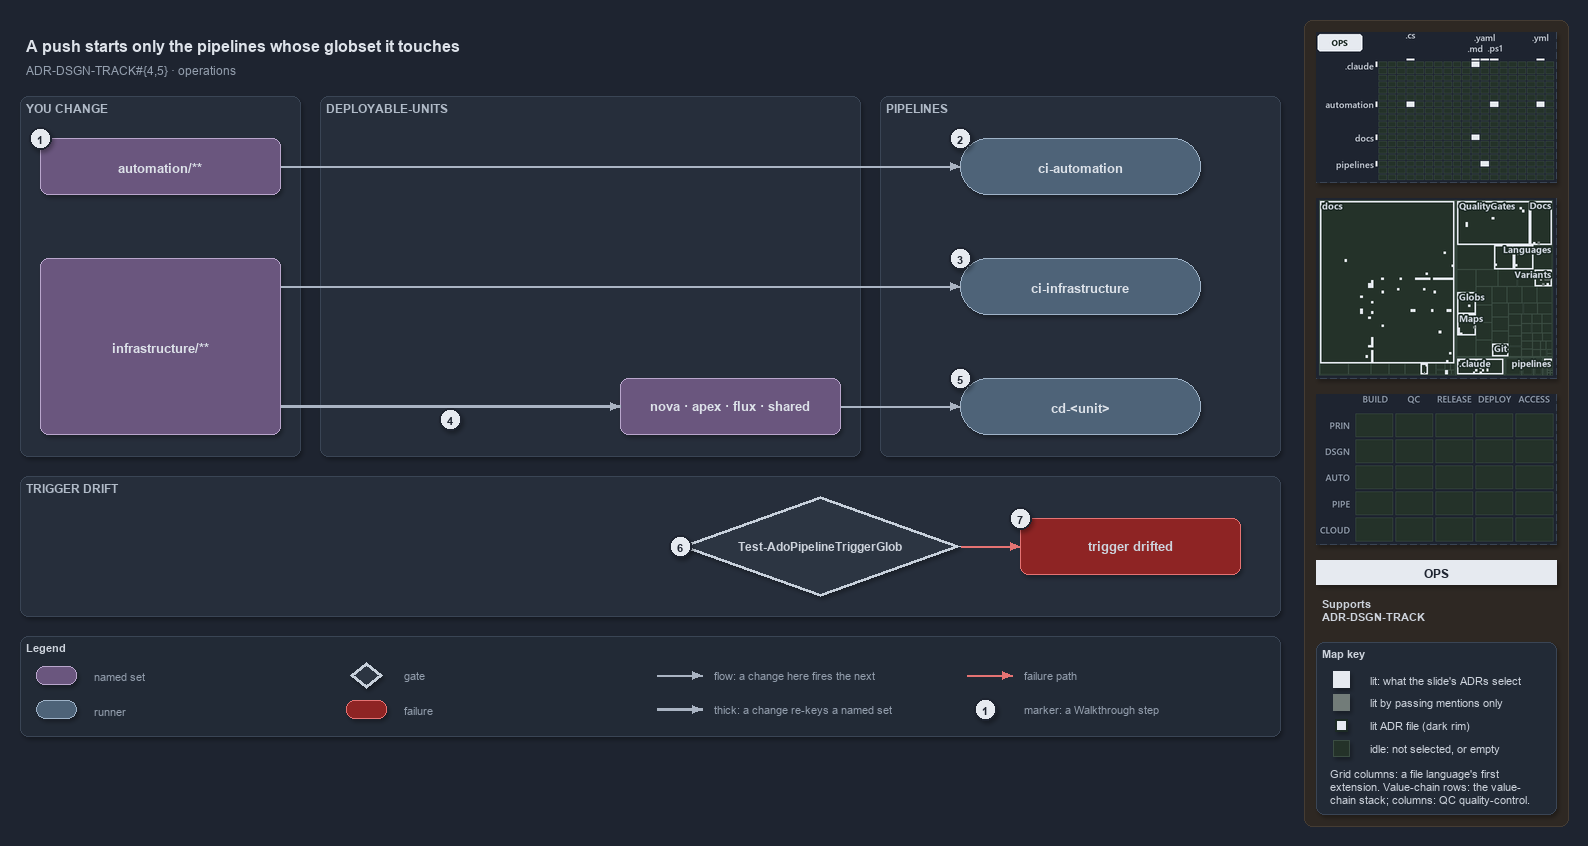

The diagram above was exported from draw.io. Its source (the exported page's mxGraphModel, read from the mxfile embedded in the PNG):
<mxGraphModel dx="1024" dy="768" grid="0" gridSize="10" guides="1" tooltips="1" connect="1" arrows="1" fold="1" page="1" pageScale="1" pageWidth="1572" pageHeight="740" background="#1E2430" math="0" shadow="1">
  <root>
    <mxCell id="0" />
    <mxCell id="1" parent="0" />
    <mxCell id="sidebar-bg" value="" style="rounded=1;arcSize=2;html=1;fillColor=#2E2823;strokeColor=#453C33;shadow=0;" vertex="1" parent="1">
      <mxGeometry x="1304" y="4" width="264" height="806" as="geometry" />
    </mxCell>
    <mxCell id="title" value="A push starts only the pipelines whose globset it touches" style="text;html=1;align=left;verticalAlign=middle;fontSize=16;fontStyle=1;fontColor=#DDE2E9;" vertex="1" parent="1">
      <mxGeometry x="20" y="14" width="1260" height="30" as="geometry" />
    </mxCell>
    <mxCell id="subtitle" value="ADR-DSGN-TRACK#{4,5} &amp;#183; operations" style="text;html=1;align=left;verticalAlign=middle;fontSize=12;fontColor=#949FAE;" vertex="1" parent="1">
      <mxGeometry x="20" y="44" width="1240" height="20" as="geometry" />
    </mxCell>
    <mxCell id="band-change" value="YOU CHANGE" style="rounded=1;html=1;arcSize=3;fillColor=#262E3B;strokeColor=#3A4555;verticalAlign=top;align=left;spacingLeft=8;fontStyle=1;fontSize=12;fontColor=#B0BAC7;" vertex="1" parent="1">
      <mxGeometry x="20" y="80" width="280" height="360" as="geometry" />
    </mxCell>
    <mxCell id="band-units" value="DEPLOYABLE-UNITS" style="rounded=1;html=1;arcSize=3;fillColor=#262E3B;strokeColor=#3A4555;verticalAlign=top;align=left;spacingLeft=8;fontStyle=1;fontSize=12;fontColor=#B0BAC7;" vertex="1" parent="1">
      <mxGeometry x="320" y="80" width="540" height="360" as="geometry" />
    </mxCell>
    <mxCell id="band-pipelines" value="PIPELINES" style="rounded=1;html=1;arcSize=3;fillColor=#262E3B;strokeColor=#3A4555;verticalAlign=top;align=left;spacingLeft=8;fontStyle=1;fontSize=12;fontColor=#B0BAC7;" vertex="1" parent="1">
      <mxGeometry x="880" y="80" width="400" height="360" as="geometry" />
    </mxCell>
    <mxCell id="band-drift" value="TRIGGER DRIFT" style="rounded=1;html=1;arcSize=3;fillColor=#262E3B;strokeColor=#3A4555;verticalAlign=top;align=left;spacingLeft=8;fontStyle=1;fontSize=12;fontColor=#B0BAC7;" vertex="1" parent="1">
      <mxGeometry x="20" y="460" width="1260" height="140" as="geometry" />
    </mxCell>
    <mxCell id="s-automation" value="&lt;b&gt;automation/**&lt;/b&gt;" style="rounded=1;whiteSpace=wrap;html=1;arcSize=20;fillColor=#6A567E;strokeColor=#B9A6CC;fontSize=13;fontColor=#DDE2E9;" vertex="1" parent="1">
      <mxGeometry x="40" y="122" width="240" height="56" as="geometry" />
    </mxCell>
    <mxCell id="s-infrastructure" value="&lt;b&gt;infrastructure/**&lt;/b&gt;" style="rounded=1;whiteSpace=wrap;html=1;arcSize=20;fillColor=#6A567E;strokeColor=#B9A6CC;fontSize=13;fontColor=#DDE2E9;" vertex="1" parent="1">
      <mxGeometry x="40" y="242" width="240" height="176" as="geometry" />
    </mxCell>
    <mxCell id="s-units" value="&lt;b&gt;nova · apex · flux · shared&lt;/b&gt;" style="rounded=1;whiteSpace=wrap;html=1;arcSize=20;fillColor=#6A567E;strokeColor=#B9A6CC;fontSize=13;fontColor=#DDE2E9;" vertex="1" parent="1">
      <mxGeometry x="620" y="362" width="220" height="56" as="geometry" />
    </mxCell>
    <mxCell id="r-ci-automation" value="&lt;b&gt;ci-automation&lt;/b&gt;" style="rounded=1;arcSize=50;whiteSpace=wrap;html=1;fillColor=#4E6378;strokeColor=#9FB3C8;fontSize=13;fontColor=#DDE2E9;" vertex="1" parent="1">
      <mxGeometry x="960" y="122" width="240" height="56" as="geometry" />
    </mxCell>
    <mxCell id="r-ci-infrastructure" value="&lt;b&gt;ci-infrastructure&lt;/b&gt;" style="rounded=1;arcSize=50;whiteSpace=wrap;html=1;fillColor=#4E6378;strokeColor=#9FB3C8;fontSize=13;fontColor=#DDE2E9;" vertex="1" parent="1">
      <mxGeometry x="960" y="242" width="240" height="56" as="geometry" />
    </mxCell>
    <mxCell id="r-cd-unit" value="&lt;b&gt;cd-&amp;lt;unit&amp;gt;&lt;/b&gt;" style="rounded=1;arcSize=50;whiteSpace=wrap;html=1;fillColor=#4E6378;strokeColor=#9FB3C8;fontSize=13;fontColor=#DDE2E9;" vertex="1" parent="1">
      <mxGeometry x="960" y="362" width="240" height="56" as="geometry" />
    </mxCell>
    <mxCell id="g-drift" value="&lt;b&gt;Test-AdoPipelineTriggerGlob&lt;/b&gt;" style="rhombus;whiteSpace=wrap;html=1;fillColor=#2C3542;strokeColor=#C7D0DB;strokeWidth=3;fontSize=12;fontColor=#CDD3DC;" vertex="1" parent="1">
      <mxGeometry x="680" y="480" width="280" height="100" as="geometry" />
    </mxCell>
    <mxCell id="x-drifted" value="&lt;b&gt;trigger drifted&lt;/b&gt;" style="rounded=1;whiteSpace=wrap;html=1;arcSize=20;fillColor=#8E2424;strokeColor=#E57373;fontSize=13;" vertex="1" parent="1">
      <mxGeometry x="1020" y="502" width="220" height="56" as="geometry" />
    </mxCell>
    <mxCell id="p-edge-automation-ci-a" value="" style="text;html=1;strokeColor=none;fillColor=none;" vertex="1" parent="1">
      <mxGeometry x="280" y="150" width="1" height="1" as="geometry" />
    </mxCell>
    <mxCell id="p-edge-automation-ci-b" value="" style="text;html=1;strokeColor=none;fillColor=none;" vertex="1" parent="1">
      <mxGeometry x="960" y="150" width="1" height="1" as="geometry" />
    </mxCell>
    <mxCell id="edge-automation-ci" value="" style="edgeStyle=orthogonalEdgeStyle;rounded=1;html=1;fontSize=11;endArrow=block;strokeColor=#AAB4C3;fontColor=#CDD3DC;shadow=0;" edge="1" parent="1" source="p-edge-automation-ci-a" target="p-edge-automation-ci-b">
      <mxGeometry relative="1" as="geometry" />
    </mxCell>
    <mxCell id="p-edge-infrastructure-ci-a" value="" style="text;html=1;strokeColor=none;fillColor=none;" vertex="1" parent="1">
      <mxGeometry x="280" y="270" width="1" height="1" as="geometry" />
    </mxCell>
    <mxCell id="p-edge-infrastructure-ci-b" value="" style="text;html=1;strokeColor=none;fillColor=none;" vertex="1" parent="1">
      <mxGeometry x="960" y="270" width="1" height="1" as="geometry" />
    </mxCell>
    <mxCell id="edge-infrastructure-ci" value="" style="edgeStyle=orthogonalEdgeStyle;rounded=1;html=1;fontSize=11;endArrow=block;strokeColor=#AAB4C3;fontColor=#CDD3DC;shadow=0;" edge="1" parent="1" source="p-edge-infrastructure-ci-a" target="p-edge-infrastructure-ci-b">
      <mxGeometry relative="1" as="geometry" />
    </mxCell>
    <mxCell id="p-edge-infrastructure-units-a" value="" style="text;html=1;strokeColor=none;fillColor=none;" vertex="1" parent="1">
      <mxGeometry x="280" y="390" width="1" height="1" as="geometry" />
    </mxCell>
    <mxCell id="p-edge-infrastructure-units-b" value="" style="text;html=1;strokeColor=none;fillColor=none;" vertex="1" parent="1">
      <mxGeometry x="620" y="390" width="1" height="1" as="geometry" />
    </mxCell>
    <mxCell id="edge-infrastructure-units" value="" style="edgeStyle=orthogonalEdgeStyle;rounded=1;html=1;fontSize=11;endArrow=block;strokeColor=#AAB4C3;strokeWidth=2.5;fontColor=#CDD3DC;shadow=0;" edge="1" parent="1" source="p-edge-infrastructure-units-a" target="p-edge-infrastructure-units-b">
      <mxGeometry relative="1" as="geometry" />
    </mxCell>
    <mxCell id="p-edge-units-cd-a" value="" style="text;html=1;strokeColor=none;fillColor=none;" vertex="1" parent="1">
      <mxGeometry x="840" y="390" width="1" height="1" as="geometry" />
    </mxCell>
    <mxCell id="p-edge-units-cd-b" value="" style="text;html=1;strokeColor=none;fillColor=none;" vertex="1" parent="1">
      <mxGeometry x="960" y="390" width="1" height="1" as="geometry" />
    </mxCell>
    <mxCell id="edge-units-cd" value="" style="edgeStyle=orthogonalEdgeStyle;rounded=1;html=1;fontSize=11;endArrow=block;strokeColor=#AAB4C3;fontColor=#CDD3DC;shadow=0;" edge="1" parent="1" source="p-edge-units-cd-a" target="p-edge-units-cd-b">
      <mxGeometry relative="1" as="geometry" />
    </mxCell>
    <mxCell id="p-edge-drift-fail-a" value="" style="text;html=1;strokeColor=none;fillColor=none;" vertex="1" parent="1">
      <mxGeometry x="960" y="530" width="1" height="1" as="geometry" />
    </mxCell>
    <mxCell id="p-edge-drift-fail-b" value="" style="text;html=1;strokeColor=none;fillColor=none;" vertex="1" parent="1">
      <mxGeometry x="1020" y="530" width="1" height="1" as="geometry" />
    </mxCell>
    <mxCell id="edge-drift-fail" value="" style="edgeStyle=orthogonalEdgeStyle;rounded=1;html=1;fontSize=11;endArrow=block;strokeColor=#E57373;fontColor=#CDD3DC;shadow=0;" edge="1" parent="1" source="p-edge-drift-fail-a" target="p-edge-drift-fail-b">
      <mxGeometry relative="1" as="geometry" />
    </mxCell>
    <mxCell id="mark-1" value="1" style="ellipse;html=1;fillColor=#E6EAF0;strokeColor=#1E2430;strokeWidth=2;fontColor=#1E2430;fontStyle=1;fontSize=11;" vertex="1" parent="1">
      <mxGeometry x="29" y="111" width="22" height="22" as="geometry" />
    </mxCell>
    <mxCell id="mark-2" value="2" style="ellipse;html=1;fillColor=#E6EAF0;strokeColor=#1E2430;strokeWidth=2;fontColor=#1E2430;fontStyle=1;fontSize=11;" vertex="1" parent="1">
      <mxGeometry x="949" y="111" width="22" height="22" as="geometry" />
    </mxCell>
    <mxCell id="mark-3" value="3" style="ellipse;html=1;fillColor=#E6EAF0;strokeColor=#1E2430;strokeWidth=2;fontColor=#1E2430;fontStyle=1;fontSize=11;" vertex="1" parent="1">
      <mxGeometry x="949" y="231" width="22" height="22" as="geometry" />
    </mxCell>
    <mxCell id="mark-4" value="4" style="ellipse;html=1;fillColor=#E6EAF0;strokeColor=#1E2430;strokeWidth=2;fontColor=#1E2430;fontStyle=1;fontSize=11;" vertex="1" parent="1">
      <mxGeometry x="439" y="392" width="22" height="22" as="geometry" />
    </mxCell>
    <mxCell id="mark-5" value="5" style="ellipse;html=1;fillColor=#E6EAF0;strokeColor=#1E2430;strokeWidth=2;fontColor=#1E2430;fontStyle=1;fontSize=11;" vertex="1" parent="1">
      <mxGeometry x="949" y="351" width="22" height="22" as="geometry" />
    </mxCell>
    <mxCell id="mark-6" value="6" style="ellipse;html=1;fillColor=#E6EAF0;strokeColor=#1E2430;strokeWidth=2;fontColor=#1E2430;fontStyle=1;fontSize=11;" vertex="1" parent="1">
      <mxGeometry x="669" y="519" width="22" height="22" as="geometry" />
    </mxCell>
    <mxCell id="mark-7" value="7" style="ellipse;html=1;fillColor=#E6EAF0;strokeColor=#1E2430;strokeWidth=2;fontColor=#1E2430;fontStyle=1;fontSize=11;" vertex="1" parent="1">
      <mxGeometry x="1009" y="491" width="22" height="22" as="geometry" />
    </mxCell>
    <mxCell id="legend" value="&lt;b&gt;Legend&lt;/b&gt;" style="rounded=1;whiteSpace=wrap;html=1;arcSize=6;fillColor=#222A36;strokeColor=#3A4555;align=left;verticalAlign=top;spacing=8;fontSize=11;fontColor=#CDD3DC;" vertex="1" parent="1">
      <mxGeometry x="20" y="620" width="1260" height="100" as="geometry" />
    </mxCell>
    <mxCell id="legend-1" value="" style="rounded=1;whiteSpace=wrap;html=1;arcSize=20;fillColor=#6A567E;strokeColor=#B9A6CC;fontColor=#DDE2E9;" vertex="1" parent="1">
      <mxGeometry x="36" y="650" width="40" height="18" as="geometry" />
    </mxCell>
    <mxCell id="legend-1-text" value="named set" style="text;html=1;align=left;verticalAlign=middle;fontSize=11;fontColor=#949FAE;" vertex="1" parent="1">
      <mxGeometry x="88" y="649" width="250" height="20" as="geometry" />
    </mxCell>
    <mxCell id="legend-2" value="" style="rounded=1;arcSize=50;whiteSpace=wrap;html=1;fillColor=#4E6378;strokeColor=#9FB3C8;fontColor=#DDE2E9;" vertex="1" parent="1">
      <mxGeometry x="36" y="684" width="40" height="18" as="geometry" />
    </mxCell>
    <mxCell id="legend-2-text" value="runner" style="text;html=1;align=left;verticalAlign=middle;fontSize=11;fontColor=#949FAE;" vertex="1" parent="1">
      <mxGeometry x="88" y="683" width="250" height="20" as="geometry" />
    </mxCell>
    <mxCell id="legend-3" value="" style="rhombus;whiteSpace=wrap;html=1;fillColor=#2C3542;strokeColor=#C7D0DB;strokeWidth=3;fontColor=#CDD3DC;" vertex="1" parent="1">
      <mxGeometry x="350" y="646" width="32" height="26" as="geometry" />
    </mxCell>
    <mxCell id="legend-3-text" value="gate" style="text;html=1;align=left;verticalAlign=middle;fontSize=11;fontColor=#949FAE;" vertex="1" parent="1">
      <mxGeometry x="398" y="649" width="250" height="20" as="geometry" />
    </mxCell>
    <mxCell id="legend-4" value="" style="rounded=1;whiteSpace=wrap;html=1;arcSize=20;fillColor=#8E2424;strokeColor=#E57373;" vertex="1" parent="1">
      <mxGeometry x="346" y="684" width="40" height="18" as="geometry" />
    </mxCell>
    <mxCell id="legend-4-text" value="failure" style="text;html=1;align=left;verticalAlign=middle;fontSize=11;fontColor=#949FAE;" vertex="1" parent="1">
      <mxGeometry x="398" y="683" width="250" height="20" as="geometry" />
    </mxCell>
    <mxCell id="p-legend-5-a" value="" style="text;html=1;strokeColor=none;fillColor=none;" vertex="1" parent="1">
      <mxGeometry x="656" y="659" width="1" height="1" as="geometry" />
    </mxCell>
    <mxCell id="p-legend-5-b" value="" style="text;html=1;strokeColor=none;fillColor=none;" vertex="1" parent="1">
      <mxGeometry x="702" y="659" width="1" height="1" as="geometry" />
    </mxCell>
    <mxCell id="legend-5" value="" style="edgeStyle=orthogonalEdgeStyle;rounded=1;html=1;fontSize=11;endArrow=block;strokeColor=#AAB4C3;fontColor=#CDD3DC;shadow=0;" edge="1" parent="1" source="p-legend-5-a" target="p-legend-5-b">
      <mxGeometry relative="1" as="geometry" />
    </mxCell>
    <mxCell id="legend-5-text" value="flow: a change here fires the next" style="text;html=1;align=left;verticalAlign=middle;fontSize=11;fontColor=#949FAE;" vertex="1" parent="1">
      <mxGeometry x="708" y="649" width="250" height="20" as="geometry" />
    </mxCell>
    <mxCell id="p-legend-6-a" value="" style="text;html=1;strokeColor=none;fillColor=none;" vertex="1" parent="1">
      <mxGeometry x="656" y="693" width="1" height="1" as="geometry" />
    </mxCell>
    <mxCell id="p-legend-6-b" value="" style="text;html=1;strokeColor=none;fillColor=none;" vertex="1" parent="1">
      <mxGeometry x="702" y="693" width="1" height="1" as="geometry" />
    </mxCell>
    <mxCell id="legend-6" value="" style="edgeStyle=orthogonalEdgeStyle;rounded=1;html=1;fontSize=11;endArrow=block;strokeColor=#AAB4C3;strokeWidth=2.5;fontColor=#CDD3DC;shadow=0;" edge="1" parent="1" source="p-legend-6-a" target="p-legend-6-b">
      <mxGeometry relative="1" as="geometry" />
    </mxCell>
    <mxCell id="legend-6-text" value="thick: a change re-keys a named set" style="text;html=1;align=left;verticalAlign=middle;fontSize=11;fontColor=#949FAE;" vertex="1" parent="1">
      <mxGeometry x="708" y="683" width="250" height="20" as="geometry" />
    </mxCell>
    <mxCell id="p-legend-7-a" value="" style="text;html=1;strokeColor=none;fillColor=none;" vertex="1" parent="1">
      <mxGeometry x="966" y="659" width="1" height="1" as="geometry" />
    </mxCell>
    <mxCell id="p-legend-7-b" value="" style="text;html=1;strokeColor=none;fillColor=none;" vertex="1" parent="1">
      <mxGeometry x="1012" y="659" width="1" height="1" as="geometry" />
    </mxCell>
    <mxCell id="legend-7" value="" style="edgeStyle=orthogonalEdgeStyle;rounded=1;html=1;fontSize=11;endArrow=block;strokeColor=#E57373;fontColor=#CDD3DC;shadow=0;" edge="1" parent="1" source="p-legend-7-a" target="p-legend-7-b">
      <mxGeometry relative="1" as="geometry" />
    </mxCell>
    <mxCell id="legend-7-text" value="failure path" style="text;html=1;align=left;verticalAlign=middle;fontSize=11;fontColor=#949FAE;" vertex="1" parent="1">
      <mxGeometry x="1018" y="649" width="230" height="20" as="geometry" />
    </mxCell>
    <mxCell id="legend-8" value="1" style="ellipse;html=1;fillColor=#E6EAF0;strokeColor=#1E2430;strokeWidth=2;fontColor=#1E2430;fontStyle=1;fontSize=11;" vertex="1" parent="1">
      <mxGeometry x="974" y="682" width="22" height="22" as="geometry" />
    </mxCell>
    <mxCell id="legend-8-text" value="marker: a Walkthrough step" style="text;html=1;align=left;verticalAlign=middle;fontSize=11;fontColor=#949FAE;" vertex="1" parent="1">
      <mxGeometry x="1018" y="683" width="230" height="20" as="geometry" />
    </mxCell>
    <mxCell id="minimap-grid" value="" style="shape=image;html=1;imageAspect=0;aspect=fixed;verticalLabelPosition=bottom;strokeColor=#3A4555;dashed=1;fillColor=#222A36;image=data:image/png,(base64 omitted: 12208 chars);" vertex="1" parent="1">
      <mxGeometry x="1316" y="16" width="240" height="150" as="geometry" />
    </mxCell>
    <mxCell id="minimap-tree" value="" style="shape=image;html=1;imageAspect=0;aspect=fixed;verticalLabelPosition=bottom;strokeColor=#3A4555;dashed=1;fillColor=#222A36;image=data:image/png,(base64 omitted: 24968 chars);" vertex="1" parent="1">
      <mxGeometry x="1316" y="182" width="240" height="180" as="geometry" />
    </mxCell>
    <mxCell id="minimap-chain" value="" style="shape=image;html=1;imageAspect=0;aspect=fixed;verticalLabelPosition=bottom;strokeColor=#3A4555;dashed=1;fillColor=#222A36;image=data:image/png,(base64 omitted: 11912 chars);" vertex="1" parent="1">
      <mxGeometry x="1316" y="378" width="240" height="150" as="geometry" />
    </mxCell>
    <mxCell id="lens-badge" value="OPS" style="rounded=0;whiteSpace=wrap;html=1;align=center;verticalAlign=middle;fontSize=12;fontStyle=1;fontColor=#1E2430;fillColor=#E6EAF0;strokeColor=none;" vertex="1" parent="1">
      <mxGeometry x="1316" y="544" width="240" height="24" as="geometry" />
    </mxCell>
    <mxCell id="supports" value="&lt;b&gt;Supports&lt;/b&gt;&lt;br&gt;ADR-DSGN-TRACK" style="text;html=1;whiteSpace=wrap;align=left;verticalAlign=top;fontSize=11;fontColor=#CDD3DC;" vertex="1" parent="1">
      <mxGeometry x="1316" y="576" width="240" height="38" as="geometry" />
    </mxCell>
    <mxCell id="mapkey" value="&lt;b&gt;Map key&lt;/b&gt;" style="rounded=1;arcSize=6;whiteSpace=wrap;html=1;align=left;verticalAlign=top;fontSize=11;fontColor=#CDD3DC;fillColor=#222A36;strokeColor=#3A4555;spacingLeft=8;spacingTop=2;" vertex="1" parent="1">
      <mxGeometry x="1316" y="626" width="240" height="172" as="geometry" />
    </mxCell>
    <mxCell id="mapkey-lit" value="" style="rounded=0;html=1;fillColor=#E6EAF0;strokeColor=#E6EAF0;" vertex="1" parent="1">
      <mxGeometry x="1333.0" y="655.0" width="16" height="16" as="geometry" />
    </mxCell>
    <mxCell id="mapkey-lit-text" value="lit: what the slide's ADRs select" style="text;html=1;align=left;verticalAlign=middle;fontSize=11;fontColor=#CDD3DC;" vertex="1" parent="1">
      <mxGeometry x="1364" y="653" width="184" height="20" as="geometry" />
    </mxCell>
    <mxCell id="mapkey-touched" value="" style="rounded=0;html=1;fillColor=#727C79;strokeColor=#727C79;" vertex="1" parent="1">
      <mxGeometry x="1333.0" y="678.0" width="16" height="16" as="geometry" />
    </mxCell>
    <mxCell id="mapkey-touched-text" value="lit by passing mentions only" style="text;html=1;align=left;verticalAlign=middle;fontSize=11;fontColor=#CDD3DC;" vertex="1" parent="1">
      <mxGeometry x="1364" y="676" width="184" height="20" as="geometry" />
    </mxCell>
    <mxCell id="mapkey-adr" value="" style="rounded=0;html=1;fillColor=#E6EAF0;strokeColor=#1C2A24;strokeWidth=2;" vertex="1" parent="1">
      <mxGeometry x="1335.0" y="703.0" width="12" height="12" as="geometry" />
    </mxCell>
    <mxCell id="mapkey-adr-text" value="lit ADR file (dark rim)" style="text;html=1;align=left;verticalAlign=middle;fontSize=11;fontColor=#CDD3DC;" vertex="1" parent="1">
      <mxGeometry x="1364" y="699" width="184" height="20" as="geometry" />
    </mxCell>
    <mxCell id="mapkey-idle" value="" style="rounded=0;html=1;fillColor=#243229;strokeColor=#3B4D43;" vertex="1" parent="1">
      <mxGeometry x="1333.0" y="724.0" width="16" height="16" as="geometry" />
    </mxCell>
    <mxCell id="mapkey-idle-text" value="idle: not selected, or empty" style="text;html=1;align=left;verticalAlign=middle;fontSize=11;fontColor=#CDD3DC;" vertex="1" parent="1">
      <mxGeometry x="1364" y="722" width="184" height="20" as="geometry" />
    </mxCell>
    <mxCell id="mapkey-codes" value="Grid columns: a file language's first&lt;br&gt;extension. Value-chain rows: the value-&lt;br&gt;chain stack; columns: QC quality-control." style="text;html=1;align=left;verticalAlign=top;whiteSpace=wrap;fontSize=11;fontColor=#CDD3DC;" vertex="1" parent="1">
      <mxGeometry x="1324" y="746" width="224" height="46" as="geometry" />
    </mxCell>
  </root>
</mxGraphModel>